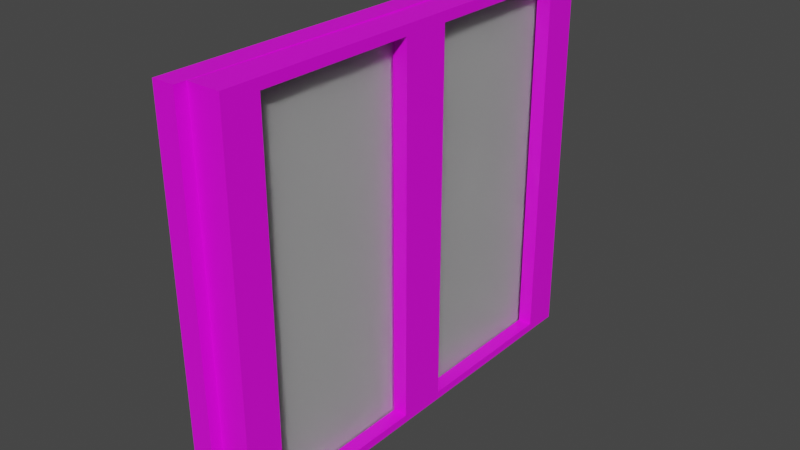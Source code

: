 # Source: window1.blend  (saved by Blender 3.1.7; exported with 4.5.12 LTS)
import bpy
from mathutils import Matrix  # noqa: F401  (used for matrix-valued properties, if any)

bpy.ops.wm.read_factory_settings(use_empty=True)
scene = bpy.context.scene
scene.name = 'Scene'

# ---- collections
col_collection = bpy.data.collections.new('Collection'); scene.collection.children.link(col_collection)

# ---- images (referenced by path relative to the original .blend; pixels are not part of the script)
import os
ASSET_DIR = os.environ.get("B2B_ASSET_DIR", "")  # directory of the original .blend (textures are referenced by path, not embedded)
HERE = os.path.dirname(os.path.abspath(__file__))  # packed textures are extracted next to this script under _unpacked/

def load_image(name, relpath, width, height, colorspace="sRGB"):
    """Load a texture the original file referenced (path relative to the .blend, or extracted next to this script)."""
    p = next((c for c in (os.path.join(HERE, relpath), os.path.join(ASSET_DIR, relpath)) if relpath and os.path.exists(c)), "")
    if p:
        img = bpy.data.images.load(p, check_existing=True)
        img.name = name
    else:  # same state as the original file: an image datablock whose file is absent (Cycles renders it pink)
        img = bpy.data.images.new(name, width, height)
        img.source = "FILE"
        img.filepath = "//" + (relpath or name)
    img.colorspace_settings.name = colorspace
    return img
img_wood1_jpg = load_image('Wood1.jpg', 'Wood1.jpg', 1024, 1024, 'sRGB')

# ---- materials (node trees are filled in below, after node groups)
mat_material_001 = bpy.data.materials.new('Material.001')
mat_material = bpy.data.materials.new('Material')
mat_material_002 = bpy.data.materials.new('Material.002')

# ---- material node trees
mat_material_001.use_nodes = True; mat_material_001.node_tree.nodes.clear()
_N = mat_material_001.node_tree.nodes; _L = mat_material_001.node_tree.links
n0 = _N.new('ShaderNodeBsdfPrincipled'); n0.name = 'Principled BSDF'; n0.location = (10, 300)
n0.distribution = 'GGX'
n0.subsurface_method = 'RANDOM_WALK_SKIN'
n0.inputs[3].default_value = 1.45
n0.inputs[18].default_value = 1.0
n0.inputs[27].default_value = (0.0, 0.0, 0.0, 1.0)
n0.inputs[28].default_value = 1.0
n1 = _N.new('ShaderNodeOutputMaterial'); n1.name = 'Material Output'; n1.location = (300, 300)
_L.new(n0.outputs[0], n1.inputs[0])
n1.is_active_output = True
mat_material.use_nodes = True; mat_material.node_tree.nodes.clear()
_N = mat_material.node_tree.nodes; _L = mat_material.node_tree.links
n0 = _N.new('ShaderNodeBsdfPrincipled'); n0.name = 'Principled BSDF'; n0.location = (10, 300)
n0.distribution = 'GGX'
n0.subsurface_method = 'RANDOM_WALK_SKIN'
n0.inputs[3].default_value = 1.45
n0.inputs[27].default_value = (0.0, 0.0, 0.0, 1.0)
n0.inputs[28].default_value = 1.0
n1 = _N.new('ShaderNodeOutputMaterial'); n1.name = 'Material Output'; n1.location = (300, 300)
_L.new(n0.outputs[0], n1.inputs[0])
n1.is_active_output = True
mat_material_002.use_nodes = True; mat_material_002.node_tree.nodes.clear()
_N = mat_material_002.node_tree.nodes; _L = mat_material_002.node_tree.links
n0 = _N.new('ShaderNodeBsdfPrincipled'); n0.name = 'Principled BSDF'; n0.location = (10, 300)
n0.distribution = 'GGX'
n0.subsurface_method = 'RANDOM_WALK_SKIN'
n0.inputs[3].default_value = 1.45
n0.inputs[27].default_value = (0.0, 0.0, 0.0, 1.0)
n0.inputs[28].default_value = 1.0
n1 = _N.new('ShaderNodeOutputMaterial'); n1.name = 'Material Output'; n1.location = (300, 300)
n2 = _N.new('ShaderNodeTexImage'); n2.name = 'Image Texture'; n2.location = (-280, 280)
n2.image = img_wood1_jpg
_L.new(n0.outputs[0], n1.inputs[0])
_L.new(n2.outputs[0], n0.inputs[0])
n1.is_active_output = True

# ---- world
world_world = bpy.data.worlds.new('World'); scene.world = world_world
world_world.use_nodes = True; world_world.node_tree.nodes.clear()
_N = world_world.node_tree.nodes; _L = world_world.node_tree.links
n0 = _N.new('ShaderNodeOutputWorld'); n0.name = 'World Output'; n0.location = (300, 300)
n1 = _N.new('ShaderNodeBackground'); n1.name = 'Background'; n1.location = (10, 300)
n1.inputs[0].default_value = (0.05088, 0.05088, 0.05088, 1.0)
_L.new(n1.outputs[0], n0.inputs[0])
n0.is_active_output = True
world_world.color = (0.05088, 0.05088, 0.05088)
world_world.use_sun_shadow = False
world_world.sun_shadow_jitter_overblur = 0.0

# ---- meshes
me_plane = bpy.data.meshes.new('Plane')
me_plane.from_pydata([(-1.0, -1.0, 0.0), (1.0, -1.0, 0.0), (-1.0, 1.0, 0.0), (1.0, 1.0, 0.0), (1.0, 1.0, -0.0994), (-1.0, 1.0, -0.0994), (1.0, -1.0, -0.0994), (-1.0, -1.0, -0.0994), (1.0, 1.0, 0.0994), (-1.0, 1.0, 0.0994), (1.0, -1.0, 0.0994), (-1.0, -1.0, 0.0994), (-1.0, -0.1328, 0.0994), (-1.0, 0.1328, 0.0994), (1.0, 0.1328, -0.0994), (1.0, -0.1328, -0.0994), (1.0, -0.1328, 0.0994), (1.0, 0.1328, 0.0994), (-1.0, -0.1328, -0.0994), (-1.0, 0.1328, -0.0994), (-1.0, 1.0, -0.0994), (-1.0, 1.0, 0.0994), (-1.0, -1.0, 0.0994), (-1.0, -1.0, -0.0994), (-1.0, -0.1328, -0.0994), (-1.0, -0.1328, 0.0994), (-1.0, 0.1328, 0.0994), (-1.0, 0.1328, -0.0994), (-1.0, 1.2, -0.0994), (-1.0, 1.2, 0.0994), (1.0, 1.2, -0.0994), (1.0, 1.2, 0.0994), (-1.0, -1.2, 0.0994), (1.0, -1.2, 0.0994), (1.0, -1.2, -0.0994), (-1.0, -1.2, -0.0994), (-1.043, 1.0, -0.0994), (-1.043, 1.0, 0.0994), (-1.043, -1.0, 0.0994), (-1.043, -1.0, -0.0994), (-1.043, -0.1328, -0.0994), (-1.043, 0.1328, -0.0994), (-1.043, -0.1328, 0.0994), (-1.043, 0.1328, 0.0994), (-1.043, 1.0, -0.0994), (-1.043, 1.0, 0.0994), (-1.043, -1.0, 0.0994), (-1.043, -1.0, -0.0994), (-1.043, -0.1328, -0.0994), (-1.043, -0.1328, 0.0994), (-1.043, 0.1328, 0.0994), (-1.043, 0.1328, -0.0994), (-1.043, 1.2, -0.0994), (-1.043, 1.2, 0.0994), (-1.043, -1.2, 0.0994), (-1.043, -1.2, -0.0994), (1.054, -1.0, -0.0994), (1.054, -1.0, 0.0994), (1.054, 1.0, 0.0994), (1.054, 1.0, -0.0994), (1.054, 0.1328, -0.0994), (1.054, -0.1328, -0.0994), (1.054, -0.1328, 0.0994), (1.054, 0.1328, 0.0994), (1.054, 1.2, 0.0994), (1.054, 1.2, -0.0994), (1.054, -1.2, -0.0994), (1.054, -1.2, 0.0994), (-1.079, 1.257, 0.1835), (1.054, 1.262, 0.2008), (-1.074, -0.004744, 0.1605), (1.059, -2.384e-07, 0.1778), (-1.078, 1.259, 0.06201), (1.055, 1.264, 0.07936), (-1.073, -0.00276, 0.03902), (1.06, 0.00222, 0.05636), (-1.079, -1.257, 0.1835), (1.054, -1.262, 0.2008), (-1.074, 0.004744, 0.1605), (-1.078, -1.259, 0.06201), (1.055, -1.264, 0.07936), (-1.073, 0.002761, 0.03902), (1.06, -0.00222, 0.05636), (-1.0, -1.0, 0.02188), (1.0, -1.0, 0.02188), (-1.0, 1.0, 0.02188), (1.0, 1.0, 0.02188), (-1.0, -1.0, -0.02188), (1.0, -1.0, -0.02188), (-1.0, 1.0, -0.02188), (1.0, 1.0, -0.02188)], [], [(0, 1, 3, 2), (14, 4, 59, 60), (33, 34, 66, 67), (19, 18, 40, 41), (30, 31, 64, 65), (18, 7, 23, 24), (7, 11, 22, 23), (15, 18, 19, 14), (22, 25, 49, 46), (17, 13, 12, 16), (34, 6, 56, 66), (16, 12, 18, 15), (13, 17, 14, 19), (27, 26, 50, 51), (25, 24, 48, 49), (13, 9, 21, 26), (9, 5, 20, 21), (11, 12, 25, 22), (19, 13, 26, 27), (5, 19, 27, 20), (12, 18, 24, 25), (29, 31, 30, 28), (4, 30, 65, 59), (4, 5, 28, 30), (9, 8, 31, 29), (35, 34, 33, 32), (7, 6, 34, 35), (5, 9, 37, 36), (10, 11, 32, 33), (6, 23, 22, 10), (4, 8, 21, 20), (36, 37, 53, 52), (40, 42, 43, 41), (49, 48, 47, 46), (45, 44, 51, 50), (38, 39, 55, 54), (35, 32, 54, 55), (26, 21, 45, 50), (9, 29, 53, 37), (20, 27, 51, 44), (28, 5, 36, 52), (18, 12, 42, 40), (24, 23, 47, 48), (12, 13, 43, 42), (21, 20, 44, 45), (11, 7, 39, 38), (7, 35, 55, 39), (13, 19, 41, 43), (23, 22, 46, 47), (29, 28, 52, 53), (32, 11, 38, 54), (56, 57, 67, 66), (59, 58, 63, 60), (61, 62, 57, 56), (62, 61, 60, 63), (58, 59, 65, 64), (31, 8, 58, 64), (16, 10, 57, 62), (15, 14, 60, 61), (8, 17, 63, 58), (17, 16, 62, 63), (10, 33, 67, 57), (6, 15, 61, 56), (20, 21, 26, 27), (22, 23, 24, 25), (6, 10, 16, 15), (8, 4, 14, 17), (68, 70, 71, 69), (70, 74, 75, 71), (74, 72, 73, 75), (72, 68, 69, 73), (70, 68, 72, 74), (75, 73, 69, 71), (76, 77, 71, 78), (78, 71, 82, 81), (81, 82, 80, 79), (79, 80, 77, 76), (78, 81, 79, 76), (82, 71, 77, 80), (83, 84, 86, 85), (85, 86, 90, 89), (89, 90, 88, 87), (87, 88, 84, 83), (85, 89, 87, 83), (90, 86, 84, 88)])
me_plane.polygons.foreach_set('material_index', [1, 2, 2, 2, 2, 2, 2, 2, 2, 2, 2, 2, 2, 2, 2, 2, 2, 2, 2, 2, 2, 2, 2, 2, 2, 2, 2, 2, 2, 2, 2, 2, 2, 2, 2, 2, 2, 2, 2, 2, 2, 2, 2, 2, 2, 2, 2, 2, 2, 2, 2, 2, 2, 2, 2, 2, 2, 2, 2, 2, 2, 2, 2, 2, 2, 2, 2, 2, 2, 2, 2, 2, 2, 2, 2, 2, 2, 2, 2, 0, 0, 0, 0, 0, 0])
_uv = me_plane.uv_layers.new(name='UVMap')
_uv.uv.foreach_set('vector', [0.0, 0.0, 1.0, 0.0, 1.0, 1.0, 0.0, 1.0, 0.0, 0.0, 0.0, 0.0, 0.0, 0.0, 0.0, 0.0, 0.625, 1.0, 0.625, 0.75, 0.625, 0.75, 0.625, 1.0, 0.375, 0.6084, 0.375, 0.6416, 0.375, 0.6416, 0.375, 0.6084, 0.625, 0.5, 0.625, 0.25, 0.625, 0.25, 0.625, 0.5, 0.0, 0.0, 0.0, 0.0, 0.0, 0.0, 0.0, 0.0, 0.375, 0.75, 0.375, 1.0, 0.375, 1.0, 0.375, 0.75, 0.5562, -0.009287, 0.5562, 1.041, 0.4167, 1.041, 0.4167, -0.009287, 0.0, 0.0, 0.0, 0.0, 0.0, 0.0, 0.0, 0.0, 0.625, 0.1416, 0.375, 0.1416, 0.375, 0.1084, 0.625, 0.1084, 0.0, 0.0, 0.0, 0.0, 0.0, 0.0, 0.0, 0.0, 0.625, 0.1084, 0.375, 0.1084, 0.375, 0.6416, 0.625, 0.6416, 0.375, 0.1416, 0.625, 0.1416, 0.625, 0.6084, 0.375, 0.6084, 0.375, 0.6084, 0.125, 0.6084, 0.125, 0.6084, 0.375, 0.6084, 0.125, 0.6416, 0.375, 0.6416, 0.375, 0.6416, 0.125, 0.6416, 0.0, 0.0, 0.0, 0.0, 0.0, 0.0, 0.0, 0.0, 0.375, 0.25, 0.375, 0.5, 0.375, 0.5, 0.375, 0.25, 0.0, 0.0, 0.0, 0.0, 0.0, 0.0, 0.0, 0.0, 0.375, 0.6084, 0.125, 0.6084, 0.125, 0.6084, 0.375, 0.6084, 0.0, 0.0, 0.0, 0.0, 0.0, 0.0, 0.0, 0.0, 0.125, 0.6416, 0.375, 0.6416, 0.375, 0.6416, 0.125, 0.6416, 0.375, 0.25, 0.625, 0.25, 0.625, 0.5, 0.375, 0.5, 0.0, 0.0, 0.0, 0.0, 0.0, 0.0, 0.0, 0.0, 0.9898, 0.9015, 0.006265, 0.9015, 0.006265, 0.06846, 0.9791, 0.06846, 0.0, 0.0, 0.0, 0.0, 0.0, 0.0, 0.0, 0.0, 0.375, 0.75, 0.625, 0.75, 0.625, 1.0, 0.375, 1.0, 0.00397, 0.8791, 0.9916, 0.8791, 0.9916, 0.1206, 0.00397, 0.1206, 0.375, 0.5, 0.375, 0.25, 0.375, 0.25, 0.375, 0.5, 0.0, 0.0, 0.0, 0.0, 0.0, 0.0, 0.0, 0.0, 0.625, 0.75, 0.375, 0.75, 0.375, 1.0, 0.875, 0.75, 0.625, 0.5, 0.875, 0.5, 0.125, 0.5, 0.375, 0.5, 0.375, 0.5, 0.375, 0.25, 0.375, 0.25, 0.375, 0.5, 0.375, 0.6416, 0.125, 0.6416, 0.125, 0.6084, 0.375, 0.6084, 0.125, 0.6416, 0.375, 0.6416, 0.375, 0.75, 0.125, 0.75, 0.125, 0.5, 0.375, 0.5, 0.375, 0.6084, 0.125, 0.6084, 0.375, 1.0, 0.375, 0.75, 0.375, 0.75, 0.375, 1.0, 0.375, 0.75, 0.375, 1.0, 0.375, 1.0, 0.375, 0.75, 0.0, 0.0, 0.0, 0.0, 0.0, 0.0, 0.0, 0.0, 0.0, 0.0, 0.0, 0.0, 0.0, 0.0, 0.0, 0.0, 0.0, 0.0, 0.0, 0.0, 0.0, 0.0, 0.0, 0.0, 0.0, 0.0, 0.0, 0.0, 0.0, 0.0, 0.0, 0.0, 0.375, 0.6416, 0.375, 0.1084, 0.375, 0.1084, 0.375, 0.6416, 0.0, 0.0, 0.0, 0.0, 0.0, 0.0, 0.0, 0.0, 0.375, 0.1084, 0.375, 0.1416, 0.375, 0.1416, 0.375, 0.1084, 0.375, 0.25, 0.375, 0.5, 0.375, 0.5, 0.375, 0.25, 0.375, 1.0, 0.375, 0.75, 0.375, 0.75, 0.375, 1.0, 0.0, 0.0, 0.0, 0.0, 0.0, 0.0, 0.0, 0.0, 0.375, 0.1416, 0.375, 0.6084, 0.375, 0.6084, 0.375, 0.1416, 0.375, 0.75, 0.375, 1.0, 0.375, 1.0, 0.375, 0.75, 0.375, 0.25, 0.375, 0.5, 0.375, 0.5, 0.375, 0.25, 0.0, 0.0, 0.0, 0.0, 0.0, 0.0, 0.0, 0.0, 0.625, 0.75, 0.875, 0.75, 0.875, 0.75, 0.625, 0.75, 0.625, 0.5, 0.875, 0.5, 0.875, 0.6084, 0.625, 0.6084, 0.625, 0.6416, 0.875, 0.6416, 0.875, 0.75, 0.625, 0.75, 0.875, 0.6416, 0.625, 0.6416, 0.625, 0.6084, 0.875, 0.6084, 0.875, 0.5, 0.625, 0.5, 0.625, 0.5, 0.875, 0.5, 0.0, 0.0, 0.0, 0.0, 0.0, 0.0, 0.0, 0.0, 0.0, 0.0, 0.0, 0.0, 0.0, 0.0, 0.0, 0.0, 0.625, 0.6416, 0.625, 0.6084, 0.625, 0.6084, 0.625, 0.6416, 0.0, 0.0, 0.0, 0.0, 0.0, 0.0, 0.0, 0.0, 0.625, 0.1416, 0.625, 0.1084, 0.625, 0.1084, 0.625, 0.1416, 0.0, 0.0, 0.0, 0.0, 0.0, 0.0, 0.0, 0.0, 0.0, 0.0, 0.0, 0.0, 0.0, 0.0, 0.0, 0.0, 0.375, 0.5, 0.375, 0.25, 0.0, 0.0, 0.375, 0.6084, 0.375, 1.0, 0.375, 0.75, 0.0, 0.0, 0.125, 0.6416, 0.0, 0.0, 0.0, 0.0, 0.625, 0.1084, 0.0, 0.0, 0.0, 0.0, 0.0, 0.0, 0.625, 0.6084, 0.0, 0.0, 0.9629, 0.9863, 0.9629, 0.02933, 0.005893, 0.02933, 0.005893, 0.9863, 0.002893, 0.01071, 0.002893, 1.005, 0.9971, 1.005, 0.9971, 0.01071, 0.375, 0.5, 0.375, 0.75, 0.625, 0.75, 0.625, 0.5, 0.0307, 0.01507, 0.0307, 0.9693, 0.9849, 0.9693, 0.9849, 0.01507, 0.125, 0.5, 0.125, 0.75, 0.375, 0.75, 0.375, 0.5, 0.625, 0.5, 0.625, 0.75, 0.875, 0.75, 0.875, 0.5, 0.9629, 0.9863, 0.005893, 0.9863, 0.005893, 0.02933, 0.9629, 0.02933, 0.002893, 0.01071, 0.9971, 0.01071, 0.9971, 1.005, 0.002893, 1.005, 0.375, 0.5, 0.625, 0.5, 0.625, 0.75, 0.375, 0.75, 0.0307, 0.01507, 0.9849, 0.01507, 0.9849, 0.9693, 0.0307, 0.9693, 0.125, 0.5, 0.375, 0.5, 0.375, 0.75, 0.125, 0.75, 0.625, 0.5, 0.875, 0.5, 0.875, 0.75, 0.625, 0.75, 0.375, 0.0, 0.625, 0.0, 0.625, 0.25, 0.375, 0.25, 0.375, 0.25, 0.625, 0.25, 0.625, 0.5, 0.375, 0.5, 0.375, 0.5, 0.625, 0.5, 0.625, 0.75, 0.375, 0.75, 0.375, 0.75, 0.625, 0.75, 0.625, 1.0, 0.375, 1.0, 0.125, 0.5, 0.375, 0.5, 0.375, 0.75, 0.125, 0.75, 0.625, 0.5, 0.875, 0.5, 0.875, 0.75, 0.625, 0.75])
me_plane.materials.append(mat_material_001)
me_plane.materials.append(mat_material)
me_plane.materials.append(mat_material_002)
me_plane.update()

# ---- objects
ob_plane = bpy.data.objects.new('Plane', me_plane)

# ---- transforms, parenting, visibility, modifiers, constraints
ob_plane.location = (0.0, 0.0, 0.0)
ob_plane.rotation_euler = (0.0, -1.571, 0.0)

# ---- collection membership
col_collection.objects.link(ob_plane)

# ---- scene / render settings (as saved in the file)
scene.frame_start = 1; scene.frame_end = 250; scene.frame_set(1)
scene.render.engine = 'CYCLES'
scene.cycles.sampling_pattern = 'TABULATED_SOBOL'
scene.cycles.use_light_tree = False
scene.view_settings.view_transform = 'Filmic'
bpy.context.view_layer.update()

# ---- added for rendering (the .blend has no active camera and no usable light): camera, sun
cam_auto = bpy.data.cameras.new('AutoCamera')
cam_auto.lens = 50.0
cam_auto.sensor_width = 36.0
cam_auto.clip_end = 1000.0
ob_auto_camera = bpy.data.objects.new('AutoCamera', cam_auto)
scene.collection.objects.link(ob_auto_camera)
ob_auto_camera.location = (3.02545, -3.6914, 2.45139)
ob_auto_camera.rotation_euler = (1.09748, -7.21219e-08, 0.694738)
scene.camera = ob_auto_camera
light_auto_sun = bpy.data.lights.new('AutoSun', 'SUN')
light_auto_sun.energy = 3.0
light_auto_sun.angle = 0.0523599
ob_auto_sun = bpy.data.objects.new('AutoSun', light_auto_sun)
scene.collection.objects.link(ob_auto_sun)
ob_auto_sun.rotation_euler = (0.872665, 0.174533, 0.523599)
bpy.context.view_layer.update()
